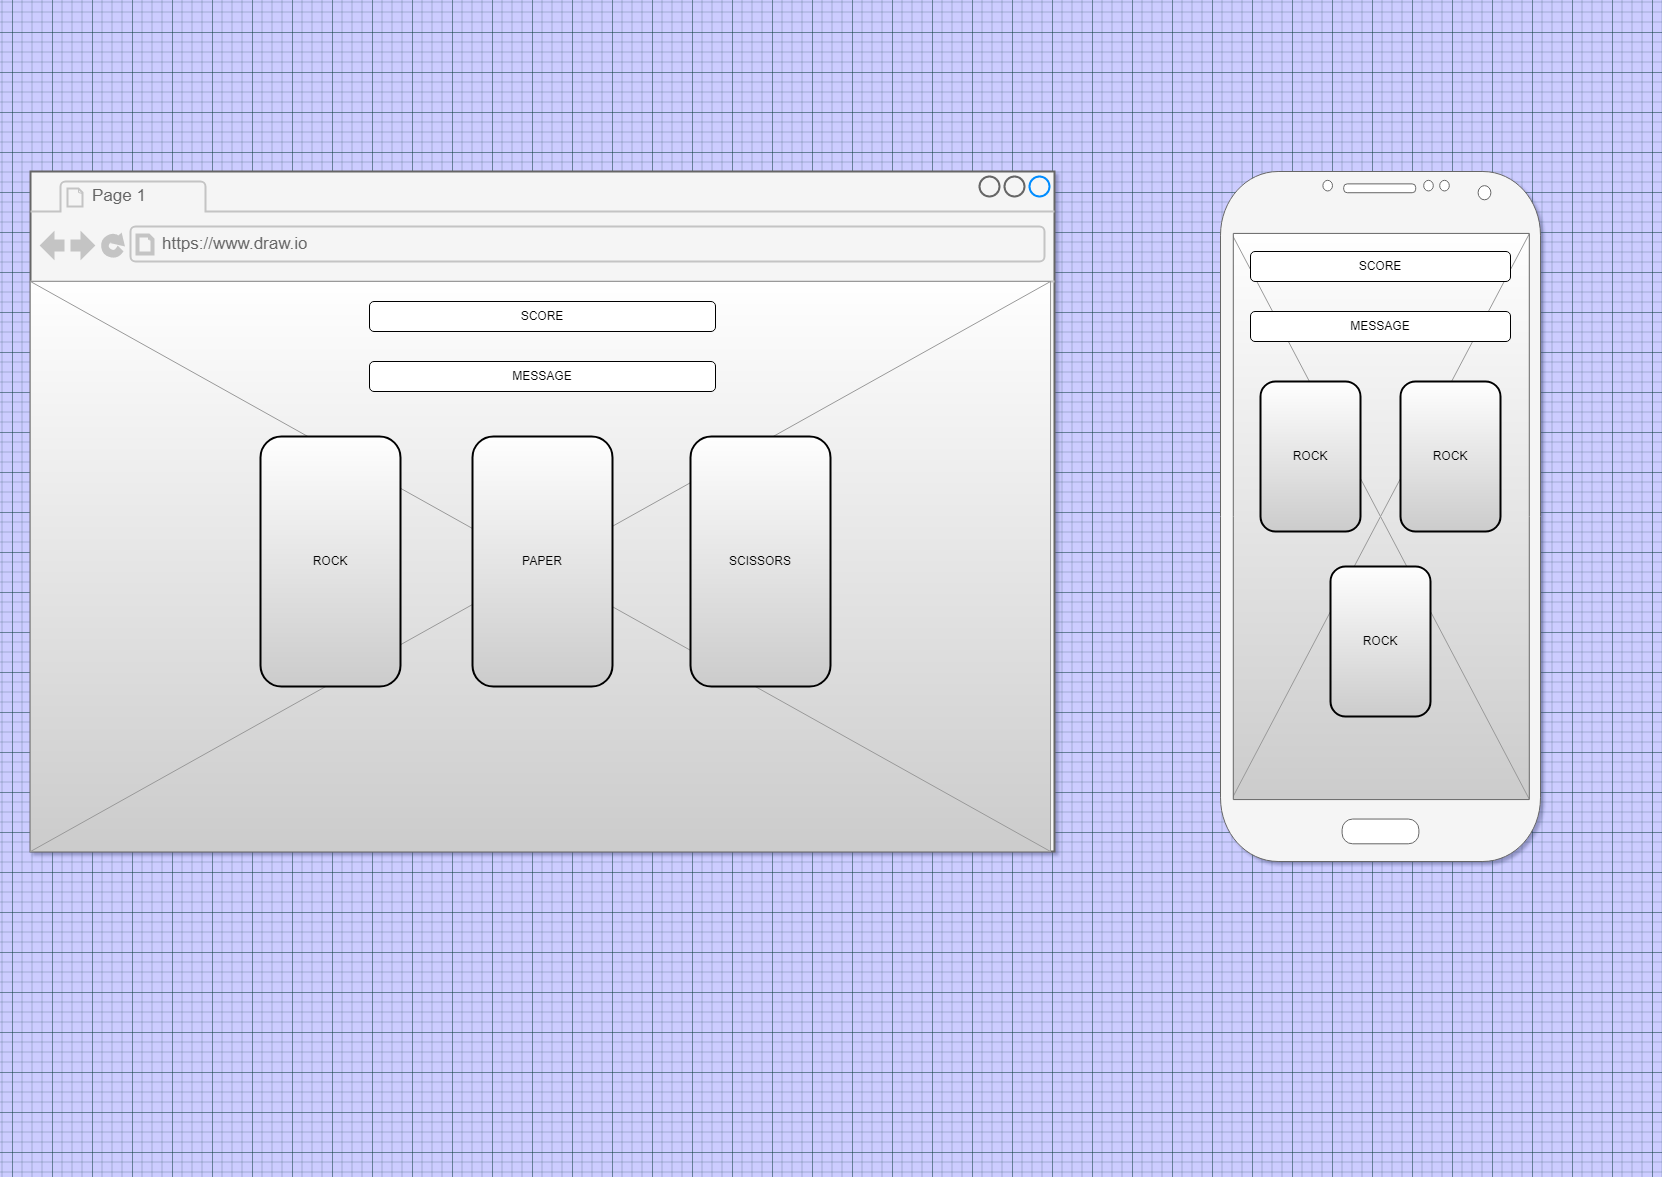

The diagram above was exported from draw.io. Its source (the exported page's mxGraphModel, read from the mxfile embedded in the PNG):
<mxGraphModel dx="1837" dy="1023" grid="1" gridSize="10" guides="1" tooltips="1" connect="1" arrows="1" fold="1" page="1" pageScale="1" pageWidth="827" pageHeight="1169" background="#CCCCFF" math="0" shadow="0">
  <root>
    <mxCell id="0" />
    <mxCell id="1" parent="0" />
    <mxCell id="E568MdXdDUtaztDzZNvy-35" value="" style="verticalLabelPosition=bottom;shadow=0;dashed=0;align=center;html=1;verticalAlign=top;strokeWidth=1;shape=mxgraph.mockup.graphics.simpleIcon;strokeColor=#999999;gradientColor=#CCCCCC;" vertex="1" parent="1">
      <mxGeometry x="1230" y="230" width="300" height="570" as="geometry" />
    </mxCell>
    <mxCell id="E568MdXdDUtaztDzZNvy-2" value="" style="strokeWidth=2;shadow=0;dashed=0;align=center;html=1;shape=mxgraph.mockup.containers.browserWindow;rSize=0;strokeColor2=#008cff;strokeColor3=#c4c4c4;mainText=,;recursiveResize=0;perimeterSpacing=0;fillColor=#f5f5f5;strokeColor=#666666;fontColor=#333333;" vertex="1" parent="1">
      <mxGeometry x="30" y="170" width="1024" height="680" as="geometry" />
    </mxCell>
    <mxCell id="E568MdXdDUtaztDzZNvy-17" value="" style="verticalLabelPosition=bottom;shadow=0;dashed=0;align=center;html=1;verticalAlign=top;strokeWidth=1;shape=mxgraph.mockup.graphics.simpleIcon;strokeColor=#999999;gradientColor=#CCCCCC;" vertex="1" parent="E568MdXdDUtaztDzZNvy-2">
      <mxGeometry y="110" width="1020" height="570" as="geometry" />
    </mxCell>
    <mxCell id="E568MdXdDUtaztDzZNvy-3" value="Page 1" style="strokeWidth=1;shadow=0;dashed=0;align=center;html=1;shape=mxgraph.mockup.containers.anchor;fontSize=17;fontColor=#666666;align=left;" vertex="1" parent="E568MdXdDUtaztDzZNvy-2">
      <mxGeometry x="60" y="12" width="110" height="26" as="geometry" />
    </mxCell>
    <mxCell id="E568MdXdDUtaztDzZNvy-4" value="https://www.draw.io" style="strokeWidth=1;shadow=0;dashed=0;align=center;html=1;shape=mxgraph.mockup.containers.anchor;rSize=0;fontSize=17;fontColor=#666666;align=left;" vertex="1" parent="E568MdXdDUtaztDzZNvy-2">
      <mxGeometry x="130" y="60" width="250" height="26" as="geometry" />
    </mxCell>
    <mxCell id="E568MdXdDUtaztDzZNvy-1" value="SCORE" style="rounded=1;whiteSpace=wrap;html=1;" vertex="1" parent="E568MdXdDUtaztDzZNvy-2">
      <mxGeometry x="339" y="130" width="346" height="30" as="geometry" />
    </mxCell>
    <mxCell id="E568MdXdDUtaztDzZNvy-5" value="MESSAGE" style="rounded=1;whiteSpace=wrap;html=1;" vertex="1" parent="E568MdXdDUtaztDzZNvy-2">
      <mxGeometry x="339" y="190" width="346" height="30" as="geometry" />
    </mxCell>
    <mxCell id="E568MdXdDUtaztDzZNvy-6" value="ROCK" style="rounded=1;whiteSpace=wrap;html=1;strokeWidth=2;gradientColor=#CCCCCC;" vertex="1" parent="E568MdXdDUtaztDzZNvy-2">
      <mxGeometry x="230" y="265" width="140" height="250" as="geometry" />
    </mxCell>
    <mxCell id="E568MdXdDUtaztDzZNvy-16" value="SCISSORS" style="rounded=1;whiteSpace=wrap;html=1;strokeWidth=2;gradientColor=#CCCCCC;" vertex="1" parent="E568MdXdDUtaztDzZNvy-2">
      <mxGeometry x="660" y="265" width="140" height="250" as="geometry" />
    </mxCell>
    <mxCell id="E568MdXdDUtaztDzZNvy-15" value="PAPER" style="rounded=1;whiteSpace=wrap;html=1;strokeWidth=2;gradientColor=#CCCCCC;" vertex="1" parent="E568MdXdDUtaztDzZNvy-2">
      <mxGeometry x="442" y="265" width="140" height="250" as="geometry" />
    </mxCell>
    <mxCell id="E568MdXdDUtaztDzZNvy-20" value="" style="verticalLabelPosition=bottom;verticalAlign=top;html=1;shadow=0;dashed=0;strokeWidth=1;shape=mxgraph.android.phone2;strokeColor=#666666;fillColor=#f5f5f5;fontColor=#333333;" vertex="1" parent="1">
      <mxGeometry x="1220" y="170" width="320" height="690" as="geometry" />
    </mxCell>
    <mxCell id="E568MdXdDUtaztDzZNvy-30" value="SCORE" style="rounded=1;whiteSpace=wrap;html=1;" vertex="1" parent="1">
      <mxGeometry x="1250" y="250" width="260" height="30" as="geometry" />
    </mxCell>
    <mxCell id="E568MdXdDUtaztDzZNvy-31" value="MESSAGE" style="rounded=1;whiteSpace=wrap;html=1;" vertex="1" parent="1">
      <mxGeometry x="1250" y="310" width="260" height="30" as="geometry" />
    </mxCell>
    <mxCell id="E568MdXdDUtaztDzZNvy-32" value="ROCK" style="rounded=1;whiteSpace=wrap;html=1;strokeWidth=2;gradientColor=#CCCCCC;" vertex="1" parent="1">
      <mxGeometry x="1260" y="380" width="100" height="150" as="geometry" />
    </mxCell>
    <mxCell id="E568MdXdDUtaztDzZNvy-33" value="ROCK" style="rounded=1;whiteSpace=wrap;html=1;strokeWidth=2;gradientColor=#CCCCCC;" vertex="1" parent="1">
      <mxGeometry x="1400" y="380" width="100" height="150" as="geometry" />
    </mxCell>
    <mxCell id="E568MdXdDUtaztDzZNvy-34" value="ROCK" style="rounded=1;whiteSpace=wrap;html=1;strokeWidth=2;gradientColor=#CCCCCC;" vertex="1" parent="1">
      <mxGeometry x="1330" y="565" width="100" height="150" as="geometry" />
    </mxCell>
  </root>
</mxGraphModel>